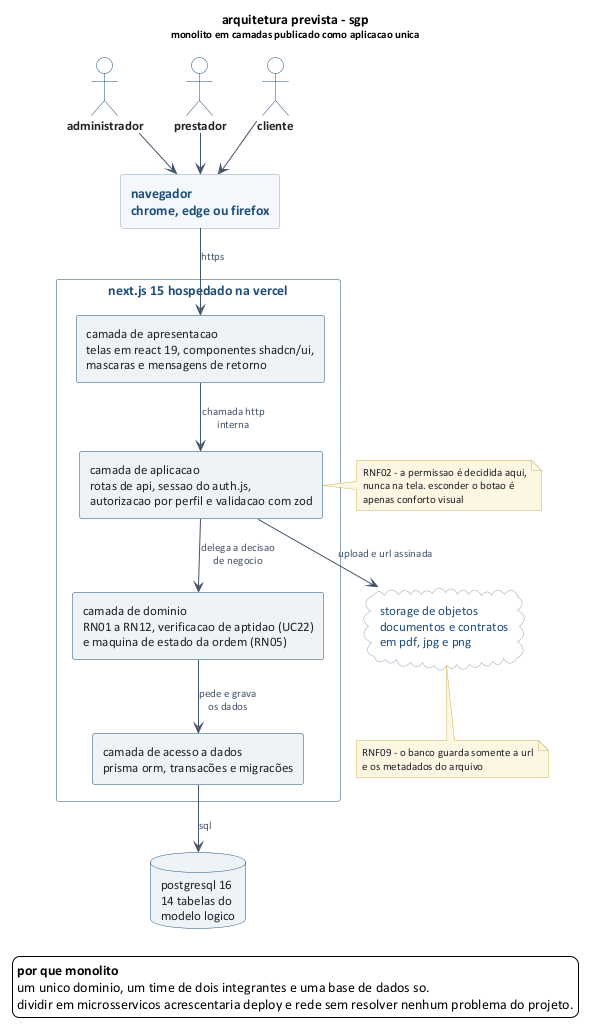

The diagram above was rendered by PlantUML. Its source (embedded in the PNG):
@startuml arquitetura
' sgp - diagrama de arquitetura previsto - equipe 8
!include _estilo.puml
skinparam ranksep 40
skinparam nodesep 30
skinparam componentStyle rectangle
skinparam component {
  BorderColor #1f4e79
  BackgroundColor #eef3f8
  FontColor #1f2328
}
skinparam database {
  BorderColor #1f4e79
  BackgroundColor #eef3f8
  FontColor #1f2328
}
skinparam cloud {
  BorderColor #90a4b8
  BackgroundColor #ffffff
  FontColor #1f4e79
}

title arquitetura prevista - sgp\n<size:11>monolito em camadas publicado como aplicacao unica

actor "administrador" as ADM
actor "prestador" as PRE
actor "cliente" as CLI

rectangle "navegador\nchrome, edge ou firefox" as NAV #f4f7fb

ADM --> NAV
PRE --> NAV
CLI --> NAV

rectangle "next.js 15 hospedado na vercel" as APP {
  component "camada de apresentacao\ntelas em react 19, componentes shadcn/ui,\nmascaras e mensagens de retorno" as C1
  component "camada de aplicacao\nrotas de api, sessao do auth.js,\nautorizacao por perfil e validacao com zod" as C2
  component "camada de dominio\nRN01 a RN12, verificacao de aptidao (UC22)\ne maquina de estado da ordem (RN05)" as C3
  component "camada de acesso a dados\nprisma orm, transacões e migracões" as C4

  C1 --> C2 : chamada http\ninterna
  C2 --> C3 : delega a decisao\nde negocio
  C3 --> C4 : pede e grava\nos dados
}

database "postgresql 16\n14 tabelas do\nmodelo logico" as DB
cloud "storage de objetos\ndocumentos e contratos\nem pdf, jpg e png" as ST

NAV --> C1 : https
C4 --> DB : sql
C2 --> ST : upload e url assinada

note right of C2
  RNF02 - a permissao é decidida aqui,
  nunca na tela. esconder o botao é
  apenas conforto visual
end note

note bottom of ST
  RNF09 - o banco guarda somente a url
  e os metadados do arquivo
end note

legend bottom
  <b>por que monolito</b>
  um unico dominio, um time de dois integrantes e uma base de dados so.
  dividir em microsservicos acrescentaria deploy e rede sem resolver nenhum problema do projeto.
endlegend

@enduml